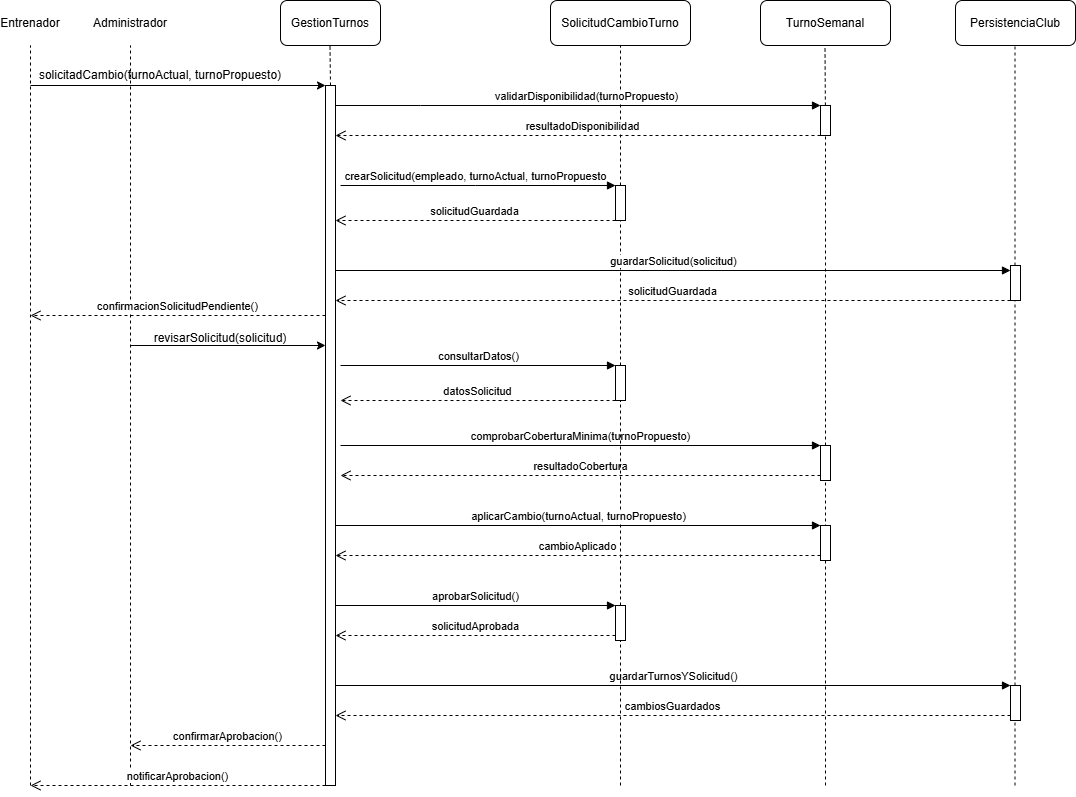

The diagram above was exported from draw.io. Its source (the exported page's mxGraphModel, read from the mxfile embedded in the PNG):
<mxGraphModel dx="2264" dy="777" grid="1" gridSize="10" guides="1" tooltips="1" connect="1" arrows="1" fold="1" page="1" pageScale="1" pageWidth="850" pageHeight="1100" math="0" shadow="0">
  <root>
    <mxCell id="9IdTY8us-sgQ_vFiryPa-0" />
    <mxCell id="9IdTY8us-sgQ_vFiryPa-1" parent="9IdTY8us-sgQ_vFiryPa-0" />
    <mxCell id="MbKSaHT33b-xe-M0xXzD-0" edge="1" parent="9IdTY8us-sgQ_vFiryPa-1" style="endArrow=none;dashed=1;html=1;rounded=0;" value="">
      <mxGeometry height="50" relative="1" width="50" as="geometry">
        <mxPoint x="50" y="820" as="sourcePoint" />
        <mxPoint x="50" y="80" as="targetPoint" />
      </mxGeometry>
    </mxCell>
    <mxCell id="ubC5_sBQAlL1Q-sXOHfo-2" edge="1" parent="9IdTY8us-sgQ_vFiryPa-1" source="9IdTY8us-sgQ_vFiryPa-35" style="endArrow=none;dashed=1;html=1;rounded=0;" target="9IdTY8us-sgQ_vFiryPa-18" value="">
      <mxGeometry height="50" relative="1" width="50" as="geometry">
        <mxPoint x="744.5" y="560" as="sourcePoint" />
        <mxPoint x="744.5" y="80" as="targetPoint" />
      </mxGeometry>
    </mxCell>
    <mxCell id="ubC5_sBQAlL1Q-sXOHfo-4" edge="1" parent="9IdTY8us-sgQ_vFiryPa-1" source="9IdTY8us-sgQ_vFiryPa-29" style="endArrow=none;dashed=1;html=1;rounded=0;" value="">
      <mxGeometry height="50" relative="1" width="50" as="geometry">
        <mxPoint x="540" y="580" as="sourcePoint" />
        <mxPoint x="540" y="80" as="targetPoint" />
      </mxGeometry>
    </mxCell>
    <mxCell id="9IdTY8us-sgQ_vFiryPa-2" parent="9IdTY8us-sgQ_vFiryPa-1" style="text;html=1;whiteSpace=wrap;strokeColor=none;fillColor=none;align=center;verticalAlign=middle;rounded=0;" value="Entrenador" vertex="1">
      <mxGeometry height="30" width="60" x="-80" y="42.5" as="geometry" />
    </mxCell>
    <mxCell id="9IdTY8us-sgQ_vFiryPa-3" edge="1" parent="9IdTY8us-sgQ_vFiryPa-1" style="endArrow=none;dashed=1;html=1;rounded=0;" value="">
      <mxGeometry height="50" relative="1" width="50" as="geometry">
        <mxPoint x="-50" y="820" as="sourcePoint" />
        <mxPoint x="-50" y="80" as="targetPoint" />
      </mxGeometry>
    </mxCell>
    <mxCell id="9IdTY8us-sgQ_vFiryPa-4" parent="9IdTY8us-sgQ_vFiryPa-1" style="rounded=1;whiteSpace=wrap;html=1;roundedPerimeter=1;" value="GestionTurnos" vertex="1">
      <mxGeometry height="45" width="100" x="200" y="35" as="geometry" />
    </mxCell>
    <mxCell id="9IdTY8us-sgQ_vFiryPa-5" parent="9IdTY8us-sgQ_vFiryPa-1" style="rounded=1;whiteSpace=wrap;html=1;roundedPerimeter=1;" value="SolicitudCambioTurno" vertex="1">
      <mxGeometry height="45" width="140" x="470" y="35" as="geometry" />
    </mxCell>
    <mxCell id="9IdTY8us-sgQ_vFiryPa-7" parent="9IdTY8us-sgQ_vFiryPa-1" style="rounded=1;whiteSpace=wrap;html=1;roundedPerimeter=1;" value="PersistenciaClub" vertex="1">
      <mxGeometry height="45" width="120" x="875" y="35" as="geometry" />
    </mxCell>
    <mxCell id="9IdTY8us-sgQ_vFiryPa-8" parent="9IdTY8us-sgQ_vFiryPa-1" style="rounded=1;whiteSpace=wrap;html=1;roundedPerimeter=1;" value="TurnoSemanal" vertex="1">
      <mxGeometry height="45" width="130" x="680" y="35" as="geometry" />
    </mxCell>
    <mxCell id="9IdTY8us-sgQ_vFiryPa-9" edge="1" parent="9IdTY8us-sgQ_vFiryPa-1" source="9IdTY8us-sgQ_vFiryPa-16" style="endArrow=classic;html=1;rounded=0;entryX=0;entryY=0;entryDx=0;entryDy=0;exitX=0;exitY=1;exitDx=0;exitDy=0;" target="9IdTY8us-sgQ_vFiryPa-15" value="">
      <mxGeometry height="50" relative="1" width="50" as="geometry">
        <mxPoint x="-50" y="120" as="sourcePoint" />
        <mxPoint x="240" y="120" as="targetPoint" />
      </mxGeometry>
    </mxCell>
    <mxCell id="9IdTY8us-sgQ_vFiryPa-10" edge="1" parent="9IdTY8us-sgQ_vFiryPa-1" style="endArrow=none;dashed=1;html=1;rounded=0;" value="">
      <mxGeometry height="50" relative="1" width="50" as="geometry">
        <mxPoint x="250" y="120" as="sourcePoint" />
        <mxPoint x="249.5" y="80" as="targetPoint" />
      </mxGeometry>
    </mxCell>
    <mxCell id="9IdTY8us-sgQ_vFiryPa-13" edge="1" parent="9IdTY8us-sgQ_vFiryPa-1" source="9IdTY8us-sgQ_vFiryPa-18" style="endArrow=none;dashed=1;html=1;rounded=0;" value="">
      <mxGeometry height="50" relative="1" width="50" as="geometry">
        <mxPoint x="744.5" y="560" as="sourcePoint" />
        <mxPoint x="744.5" y="80" as="targetPoint" />
      </mxGeometry>
    </mxCell>
    <mxCell id="9IdTY8us-sgQ_vFiryPa-14" edge="1" parent="9IdTY8us-sgQ_vFiryPa-1" source="fqMOTJBtthmH9PdCpNmg-2" style="endArrow=none;dashed=1;html=1;rounded=0;" value="">
      <mxGeometry height="50" relative="1" width="50" as="geometry">
        <mxPoint x="934.5" y="800" as="sourcePoint" />
        <mxPoint x="934.5" y="80" as="targetPoint" />
      </mxGeometry>
    </mxCell>
    <mxCell id="9IdTY8us-sgQ_vFiryPa-15" parent="9IdTY8us-sgQ_vFiryPa-1" style="rounded=0;whiteSpace=wrap;html=1;" value="" vertex="1">
      <mxGeometry height="700" width="10" x="245" y="120" as="geometry" />
    </mxCell>
    <mxCell id="9IdTY8us-sgQ_vFiryPa-16" parent="9IdTY8us-sgQ_vFiryPa-1" style="text;html=1;whiteSpace=wrap;strokeColor=none;fillColor=none;align=center;verticalAlign=middle;rounded=0;" value="solicitadCambio(turnoActual, turnoPropuesto)" vertex="1">
      <mxGeometry height="20" width="260" x="-50" y="100" as="geometry" />
    </mxCell>
    <mxCell id="9IdTY8us-sgQ_vFiryPa-19" edge="1" parent="9IdTY8us-sgQ_vFiryPa-1" style="html=1;verticalAlign=bottom;endArrow=block;edgeStyle=sequenceEdgeStyle;libavoidRouting=0;curved=0;rounded=0;entryX=0;entryY=0;entryDx=0;entryDy=0;" target="9IdTY8us-sgQ_vFiryPa-18" value="validarDisponibilidad(turnoPropuesto)">
      <mxGeometry relative="1" x="0.0357" as="geometry">
        <mxPoint as="offset" />
        <Array as="points">
          <mxPoint x="340" y="140" />
        </Array>
        <mxPoint x="255" y="140" as="sourcePoint" />
        <mxPoint x="425" y="139.9999999999992" as="targetPoint" />
      </mxGeometry>
    </mxCell>
    <mxCell id="9IdTY8us-sgQ_vFiryPa-20" edge="1" parent="9IdTY8us-sgQ_vFiryPa-1" source="9IdTY8us-sgQ_vFiryPa-18" style="html=1;verticalAlign=bottom;endArrow=open;dashed=1;endSize=8;edgeStyle=sequenceEdgeStyle;libavoidRouting=0;curved=0;rounded=0;exitX=0;exitY=1;exitDx=0;exitDy=0;" value="resultadoDisponibilidad">
      <mxGeometry relative="1" x="-0.0182" as="geometry">
        <mxPoint as="offset" />
        <Array as="points">
          <mxPoint x="345" y="170" />
        </Array>
        <mxPoint x="435" y="170.0000000000009" as="sourcePoint" />
        <mxPoint x="255" y="170" as="targetPoint" />
      </mxGeometry>
    </mxCell>
    <mxCell id="9IdTY8us-sgQ_vFiryPa-21" edge="1" parent="9IdTY8us-sgQ_vFiryPa-1" style="html=1;verticalAlign=bottom;endArrow=block;edgeStyle=sequenceEdgeStyle;libavoidRouting=0;curved=0;rounded=0;" target="9IdTY8us-sgQ_vFiryPa-24" value="crearSolicitud(empleado, turnoActual, turnoPropuesto">
      <mxGeometry relative="1" x="-0.0182" as="geometry">
        <mxPoint as="offset" />
        <Array as="points">
          <mxPoint x="395" y="219.9999999999999" />
        </Array>
        <mxPoint x="260" y="220" as="sourcePoint" />
        <mxPoint x="530" y="220" as="targetPoint" />
      </mxGeometry>
    </mxCell>
    <mxCell id="9IdTY8us-sgQ_vFiryPa-22" edge="1" parent="9IdTY8us-sgQ_vFiryPa-1" source="9IdTY8us-sgQ_vFiryPa-24" style="html=1;verticalAlign=bottom;endArrow=open;dashed=1;endSize=8;edgeStyle=sequenceEdgeStyle;libavoidRouting=0;curved=0;rounded=0;" value="solicitudGuardada">
      <mxGeometry relative="1" x="0.0036" as="geometry">
        <Array as="points">
          <mxPoint x="392.5" y="255" />
        </Array>
        <mxPoint x="525" y="265" as="sourcePoint" />
        <mxPoint x="255" y="255" as="targetPoint" />
      </mxGeometry>
    </mxCell>
    <mxCell id="9IdTY8us-sgQ_vFiryPa-24" parent="9IdTY8us-sgQ_vFiryPa-1" style="html=1;points=[[0,0,0,0,5],[0,1,0,0,-5],[1,0,0,0,5],[1,1,0,0,-5]];perimeter=orthogonalPerimeter;outlineConnect=0;targetShapes=umlLifeline;portConstraint=eastwest;newEdgeStyle={&quot;edgeStyle&quot;:&quot;sequenceEdgeStyle&quot;,&quot;libavoidRouting&quot;:0,&quot;curved&quot;:0,&quot;rounded&quot;:0};" value="" vertex="1">
      <mxGeometry height="35" width="10" x="535" y="220" as="geometry" />
    </mxCell>
    <mxCell id="9IdTY8us-sgQ_vFiryPa-25" edge="1" parent="9IdTY8us-sgQ_vFiryPa-1" style="html=1;verticalAlign=bottom;endArrow=block;edgeStyle=sequenceEdgeStyle;libavoidRouting=0;curved=0;rounded=0;entryX=0;entryY=0;entryDx=0;entryDy=5;" target="9IdTY8us-sgQ_vFiryPa-28" value="guardarSolicitud(solicitud)">
      <mxGeometry relative="1" as="geometry">
        <mxPoint x="255" y="305" as="sourcePoint" />
      </mxGeometry>
    </mxCell>
    <mxCell id="9IdTY8us-sgQ_vFiryPa-26" edge="1" parent="9IdTY8us-sgQ_vFiryPa-1" source="9IdTY8us-sgQ_vFiryPa-28" style="html=1;verticalAlign=bottom;endArrow=open;dashed=1;endSize=8;edgeStyle=sequenceEdgeStyle;libavoidRouting=0;curved=0;rounded=0;exitX=0;exitY=1;exitDx=0;exitDy=0;" value="solicitudGuardada">
      <mxGeometry relative="1" as="geometry">
        <mxPoint x="255" y="335" as="targetPoint" />
      </mxGeometry>
    </mxCell>
    <mxCell id="9IdTY8us-sgQ_vFiryPa-30" edge="1" parent="9IdTY8us-sgQ_vFiryPa-1" style="html=1;verticalAlign=bottom;endArrow=block;edgeStyle=sequenceEdgeStyle;libavoidRouting=0;curved=0;rounded=0;entryX=0;entryY=0;entryDx=0;entryDy=0;" target="9IdTY8us-sgQ_vFiryPa-29" value="consultarDatos()">
      <mxGeometry relative="1" as="geometry">
        <mxPoint as="offset" />
        <mxPoint x="260" y="400" as="sourcePoint" />
      </mxGeometry>
    </mxCell>
    <mxCell id="9IdTY8us-sgQ_vFiryPa-31" edge="1" parent="9IdTY8us-sgQ_vFiryPa-1" source="9IdTY8us-sgQ_vFiryPa-29" style="html=1;verticalAlign=bottom;endArrow=open;dashed=1;endSize=8;edgeStyle=sequenceEdgeStyle;libavoidRouting=0;curved=0;rounded=0;exitX=0;exitY=1;exitDx=0;exitDy=0;" value="datosSolicitud">
      <mxGeometry relative="1" as="geometry">
        <mxPoint x="260" y="435" as="targetPoint" />
      </mxGeometry>
    </mxCell>
    <mxCell id="9IdTY8us-sgQ_vFiryPa-32" edge="1" parent="9IdTY8us-sgQ_vFiryPa-1" style="html=1;verticalAlign=bottom;endArrow=block;edgeStyle=sequenceEdgeStyle;libavoidRouting=0;curved=0;rounded=0;entryX=0;entryY=0;entryDx=0;entryDy=0;" target="9IdTY8us-sgQ_vFiryPa-35" value="comprobarCoberturaMinima(turnoPropuesto)">
      <mxGeometry relative="1" as="geometry">
        <mxPoint x="260" y="480" as="sourcePoint" />
      </mxGeometry>
    </mxCell>
    <mxCell id="9IdTY8us-sgQ_vFiryPa-33" edge="1" parent="9IdTY8us-sgQ_vFiryPa-1" source="9IdTY8us-sgQ_vFiryPa-35" style="html=1;verticalAlign=bottom;endArrow=open;dashed=1;endSize=8;edgeStyle=sequenceEdgeStyle;libavoidRouting=0;curved=0;rounded=0;exitX=0;exitY=1;exitDx=0;exitDy=-5;" value="resultadoCobertura">
      <mxGeometry relative="1" as="geometry">
        <mxPoint x="260" y="510" as="targetPoint" />
      </mxGeometry>
    </mxCell>
    <mxCell id="9IdTY8us-sgQ_vFiryPa-36" edge="1" parent="9IdTY8us-sgQ_vFiryPa-1" style="html=1;verticalAlign=bottom;endArrow=open;dashed=1;endSize=8;edgeStyle=sequenceEdgeStyle;libavoidRouting=0;curved=0;rounded=0;" value="notificarAprobacion()">
      <mxGeometry relative="1" as="geometry">
        <mxPoint x="245" y="820" as="sourcePoint" />
        <mxPoint x="-50" y="820" as="targetPoint" />
      </mxGeometry>
    </mxCell>
    <mxCell id="MbKSaHT33b-xe-M0xXzD-1" parent="9IdTY8us-sgQ_vFiryPa-1" style="text;html=1;whiteSpace=wrap;strokeColor=none;fillColor=none;align=center;verticalAlign=middle;rounded=0;" value="Administrador" vertex="1">
      <mxGeometry height="30" width="60" x="20" y="42.5" as="geometry" />
    </mxCell>
    <mxCell id="MbKSaHT33b-xe-M0xXzD-2" edge="1" parent="9IdTY8us-sgQ_vFiryPa-1" style="endArrow=classic;html=1;rounded=0;" value="">
      <mxGeometry height="50" relative="1" width="50" as="geometry">
        <mxPoint x="50" y="380" as="sourcePoint" />
        <mxPoint x="245" y="380" as="targetPoint" />
      </mxGeometry>
    </mxCell>
    <mxCell id="MbKSaHT33b-xe-M0xXzD-3" edge="1" parent="9IdTY8us-sgQ_vFiryPa-1" style="html=1;verticalAlign=bottom;endArrow=open;dashed=1;endSize=8;edgeStyle=sequenceEdgeStyle;libavoidRouting=0;curved=0;rounded=0;" value="confirmacionSolicitudPendiente()">
      <mxGeometry relative="1" as="geometry">
        <mxPoint as="offset" />
        <mxPoint x="245" y="350" as="sourcePoint" />
        <mxPoint x="-50" y="350" as="targetPoint" />
      </mxGeometry>
    </mxCell>
    <mxCell id="MbKSaHT33b-xe-M0xXzD-4" parent="9IdTY8us-sgQ_vFiryPa-1" style="text;html=1;whiteSpace=wrap;strokeColor=none;fillColor=none;align=center;verticalAlign=middle;rounded=0;" value="revisarSolicitud(solicitud)" vertex="1">
      <mxGeometry height="5" width="260" x="10" y="370" as="geometry" />
    </mxCell>
    <mxCell id="9IdTY8us-sgQ_vFiryPa-18" parent="9IdTY8us-sgQ_vFiryPa-1" style="rounded=0;whiteSpace=wrap;html=1;" value="" vertex="1">
      <mxGeometry height="30" width="10" x="740" y="140" as="geometry" />
    </mxCell>
    <mxCell id="9IdTY8us-sgQ_vFiryPa-28" parent="9IdTY8us-sgQ_vFiryPa-1" style="html=1;points=[[0,0,0,0,5],[0,1,0,0,-5],[1,0,0,0,5],[1,1,0,0,-5]];perimeter=orthogonalPerimeter;outlineConnect=0;targetShapes=umlLifeline;portConstraint=eastwest;newEdgeStyle={&quot;edgeStyle&quot;:&quot;sequenceEdgeStyle&quot;,&quot;libavoidRouting&quot;:0,&quot;curved&quot;:0,&quot;rounded&quot;:0};" value="" vertex="1">
      <mxGeometry height="35" width="10" x="930" y="300" as="geometry" />
    </mxCell>
    <mxCell id="ubC5_sBQAlL1Q-sXOHfo-5" edge="1" parent="9IdTY8us-sgQ_vFiryPa-1" source="ubC5_sBQAlL1Q-sXOHfo-14" style="endArrow=none;dashed=1;html=1;rounded=0;" target="9IdTY8us-sgQ_vFiryPa-29" value="">
      <mxGeometry height="50" relative="1" width="50" as="geometry">
        <mxPoint x="540" y="810" as="sourcePoint" />
        <mxPoint x="540" y="80" as="targetPoint" />
      </mxGeometry>
    </mxCell>
    <mxCell id="9IdTY8us-sgQ_vFiryPa-29" parent="9IdTY8us-sgQ_vFiryPa-1" style="html=1;points=[[0,0,0,0,5],[0,1,0,0,-5],[1,0,0,0,5],[1,1,0,0,-5]];perimeter=orthogonalPerimeter;outlineConnect=0;targetShapes=umlLifeline;portConstraint=eastwest;newEdgeStyle={&quot;edgeStyle&quot;:&quot;sequenceEdgeStyle&quot;,&quot;libavoidRouting&quot;:0,&quot;curved&quot;:0,&quot;rounded&quot;:0};" value="" vertex="1">
      <mxGeometry height="35" width="10" x="535" y="400" as="geometry" />
    </mxCell>
    <mxCell id="ubC5_sBQAlL1Q-sXOHfo-6" edge="1" parent="9IdTY8us-sgQ_vFiryPa-1" style="endArrow=none;dashed=1;html=1;rounded=0;" target="9IdTY8us-sgQ_vFiryPa-35" value="">
      <mxGeometry height="50" relative="1" width="50" as="geometry">
        <mxPoint x="745" y="820" as="sourcePoint" />
        <mxPoint x="745" y="170" as="targetPoint" />
      </mxGeometry>
    </mxCell>
    <mxCell id="9IdTY8us-sgQ_vFiryPa-35" parent="9IdTY8us-sgQ_vFiryPa-1" style="html=1;points=[[0,0,0,0,5],[0,1,0,0,-5],[1,0,0,0,5],[1,1,0,0,-5]];perimeter=orthogonalPerimeter;outlineConnect=0;targetShapes=umlLifeline;portConstraint=eastwest;newEdgeStyle={&quot;edgeStyle&quot;:&quot;sequenceEdgeStyle&quot;,&quot;libavoidRouting&quot;:0,&quot;curved&quot;:0,&quot;rounded&quot;:0};" value="" vertex="1">
      <mxGeometry height="35" width="10" x="740" y="480" as="geometry" />
    </mxCell>
    <mxCell id="ubC5_sBQAlL1Q-sXOHfo-7" edge="1" parent="9IdTY8us-sgQ_vFiryPa-1" style="html=1;verticalAlign=bottom;endArrow=block;edgeStyle=sequenceEdgeStyle;libavoidRouting=0;curved=0;rounded=0;entryX=0;entryY=0;entryDx=0;entryDy=0;" target="ubC5_sBQAlL1Q-sXOHfo-9" value="aplicarCambio(turnoActual, turnoPropuesto)">
      <mxGeometry relative="1" as="geometry">
        <mxPoint x="255" y="560" as="sourcePoint" />
      </mxGeometry>
    </mxCell>
    <mxCell id="ubC5_sBQAlL1Q-sXOHfo-8" edge="1" parent="9IdTY8us-sgQ_vFiryPa-1" source="ubC5_sBQAlL1Q-sXOHfo-9" style="html=1;verticalAlign=bottom;endArrow=open;dashed=1;endSize=8;edgeStyle=sequenceEdgeStyle;libavoidRouting=0;curved=0;rounded=0;exitX=0;exitY=1;exitDx=0;exitDy=-5;" value="cambioAplicado">
      <mxGeometry relative="1" as="geometry">
        <mxPoint x="255" y="590" as="targetPoint" />
      </mxGeometry>
    </mxCell>
    <mxCell id="ubC5_sBQAlL1Q-sXOHfo-9" parent="9IdTY8us-sgQ_vFiryPa-1" style="html=1;points=[[0,0,0,0,5],[0,1,0,0,-5],[1,0,0,0,5],[1,1,0,0,-5]];perimeter=orthogonalPerimeter;outlineConnect=0;targetShapes=umlLifeline;portConstraint=eastwest;newEdgeStyle={&quot;edgeStyle&quot;:&quot;sequenceEdgeStyle&quot;,&quot;libavoidRouting&quot;:0,&quot;curved&quot;:0,&quot;rounded&quot;:0};" value="" vertex="1">
      <mxGeometry height="35" width="10" x="740" y="560" as="geometry" />
    </mxCell>
    <mxCell id="ubC5_sBQAlL1Q-sXOHfo-12" edge="1" parent="9IdTY8us-sgQ_vFiryPa-1" style="html=1;verticalAlign=bottom;endArrow=block;edgeStyle=sequenceEdgeStyle;libavoidRouting=0;curved=0;rounded=0;entryX=0;entryY=0;entryDx=0;entryDy=0;" target="ubC5_sBQAlL1Q-sXOHfo-14" value="aprobarSolicitud()">
      <mxGeometry relative="1" as="geometry">
        <mxPoint x="255" y="640" as="sourcePoint" />
      </mxGeometry>
    </mxCell>
    <mxCell id="ubC5_sBQAlL1Q-sXOHfo-13" edge="1" parent="9IdTY8us-sgQ_vFiryPa-1" source="ubC5_sBQAlL1Q-sXOHfo-14" style="html=1;verticalAlign=bottom;endArrow=open;dashed=1;endSize=8;edgeStyle=sequenceEdgeStyle;libavoidRouting=0;curved=0;rounded=0;exitX=0;exitY=1;exitDx=0;exitDy=-5;" value="solicitudAprobada">
      <mxGeometry relative="1" as="geometry">
        <mxPoint x="255" y="670" as="targetPoint" />
      </mxGeometry>
    </mxCell>
    <mxCell id="fqMOTJBtthmH9PdCpNmg-0" edge="1" parent="9IdTY8us-sgQ_vFiryPa-1" style="html=1;verticalAlign=bottom;endArrow=block;edgeStyle=sequenceEdgeStyle;libavoidRouting=0;curved=0;rounded=0;entryX=0;entryY=0;entryDx=0;entryDy=0;" target="fqMOTJBtthmH9PdCpNmg-2" value="guardarTurnosYSolicitud()">
      <mxGeometry relative="1" as="geometry">
        <mxPoint x="255" y="720" as="sourcePoint" />
      </mxGeometry>
    </mxCell>
    <mxCell id="fqMOTJBtthmH9PdCpNmg-1" edge="1" parent="9IdTY8us-sgQ_vFiryPa-1" source="fqMOTJBtthmH9PdCpNmg-2" style="html=1;verticalAlign=bottom;endArrow=open;dashed=1;endSize=8;edgeStyle=sequenceEdgeStyle;libavoidRouting=0;curved=0;rounded=0;exitX=0;exitY=1;exitDx=0;exitDy=-5;" value="cambiosGuardados">
      <mxGeometry relative="1" as="geometry">
        <mxPoint x="255" y="750" as="targetPoint" />
      </mxGeometry>
    </mxCell>
    <mxCell id="fqMOTJBtthmH9PdCpNmg-3" edge="1" parent="9IdTY8us-sgQ_vFiryPa-1" style="endArrow=none;dashed=1;html=1;rounded=0;" target="ubC5_sBQAlL1Q-sXOHfo-14" value="">
      <mxGeometry height="50" relative="1" width="50" as="geometry">
        <mxPoint x="540" y="820" as="sourcePoint" />
        <mxPoint x="540" y="435" as="targetPoint" />
      </mxGeometry>
    </mxCell>
    <mxCell id="ubC5_sBQAlL1Q-sXOHfo-14" parent="9IdTY8us-sgQ_vFiryPa-1" style="html=1;points=[[0,0,0,0,5],[0,1,0,0,-5],[1,0,0,0,5],[1,1,0,0,-5]];perimeter=orthogonalPerimeter;outlineConnect=0;targetShapes=umlLifeline;portConstraint=eastwest;newEdgeStyle={&quot;edgeStyle&quot;:&quot;sequenceEdgeStyle&quot;,&quot;libavoidRouting&quot;:0,&quot;curved&quot;:0,&quot;rounded&quot;:0};" value="" vertex="1">
      <mxGeometry height="35" width="10" x="535" y="640" as="geometry" />
    </mxCell>
    <mxCell id="fqMOTJBtthmH9PdCpNmg-5" edge="1" parent="9IdTY8us-sgQ_vFiryPa-1" style="endArrow=none;dashed=1;html=1;rounded=0;" target="fqMOTJBtthmH9PdCpNmg-2" value="">
      <mxGeometry height="50" relative="1" width="50" as="geometry">
        <mxPoint x="934.5" y="820" as="sourcePoint" />
        <mxPoint x="934.5" y="80" as="targetPoint" />
      </mxGeometry>
    </mxCell>
    <mxCell id="fqMOTJBtthmH9PdCpNmg-2" parent="9IdTY8us-sgQ_vFiryPa-1" style="html=1;points=[[0,0,0,0,5],[0,1,0,0,-5],[1,0,0,0,5],[1,1,0,0,-5]];perimeter=orthogonalPerimeter;outlineConnect=0;targetShapes=umlLifeline;portConstraint=eastwest;newEdgeStyle={&quot;edgeStyle&quot;:&quot;sequenceEdgeStyle&quot;,&quot;libavoidRouting&quot;:0,&quot;curved&quot;:0,&quot;rounded&quot;:0};" value="" vertex="1">
      <mxGeometry height="35" width="10" x="930" y="720" as="geometry" />
    </mxCell>
    <mxCell id="fqMOTJBtthmH9PdCpNmg-6" edge="1" parent="9IdTY8us-sgQ_vFiryPa-1" style="html=1;verticalAlign=bottom;endArrow=open;dashed=1;endSize=8;edgeStyle=sequenceEdgeStyle;libavoidRouting=0;curved=0;rounded=0;" value="confirmarAprobacion()">
      <mxGeometry relative="1" as="geometry">
        <mxPoint x="245" y="780" as="sourcePoint" />
        <mxPoint x="50" y="780" as="targetPoint" />
      </mxGeometry>
    </mxCell>
  </root>
</mxGraphModel>